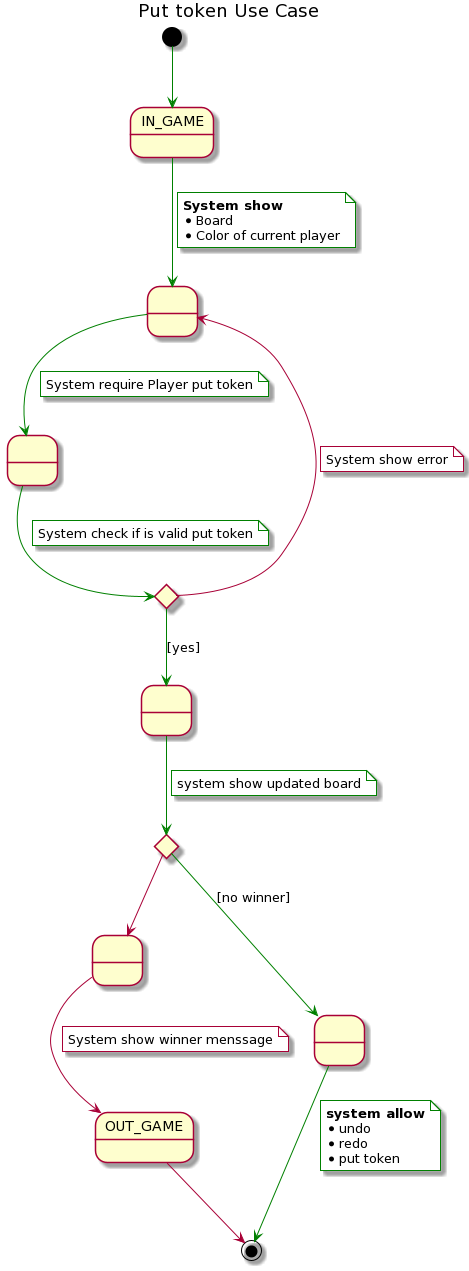

The diagram above was rendered by PlantUML. Its source (embedded in the PNG):
@startuml
title "Put token Use Case"

state IN_GAME
state " " as initial
state " " as playerPut
state is_validPut <<choice>>
state " " as tokenPlaced
state " " as winner
state " " as noWinner
state OUT_GAME
state is_winner <<choice>>
[*] -[#green]-> IN_GAME
IN_GAME -[#green]-> initial
note on link #white
	<b>System show</b>
	* Board
	* Color of current player
end note
initial -[#green]-> playerPut
note on link #white : System require Player put token
playerPut -[#green]-> is_validPut
note on link #white : System check if is valid put token

is_validPut -[#green]-> tokenPlaced : [yes]
	tokenPlaced -[#green]-> is_winner
	note on link #white : system show updated board
	is_winner --> winner
	winner --> OUT_GAME
	note on link #white : System show winner menssage
	OUT_GAME --> [*]
	is_winner -[#green]-> noWinner : [no winner]
	noWinner -[#green]-> [*]
	note on link #white
		<b>system allow</b>
		* undo
		* redo
		* put token
	end note
		
is_validPut --> initial
	note on link #white : System show error
@enduml